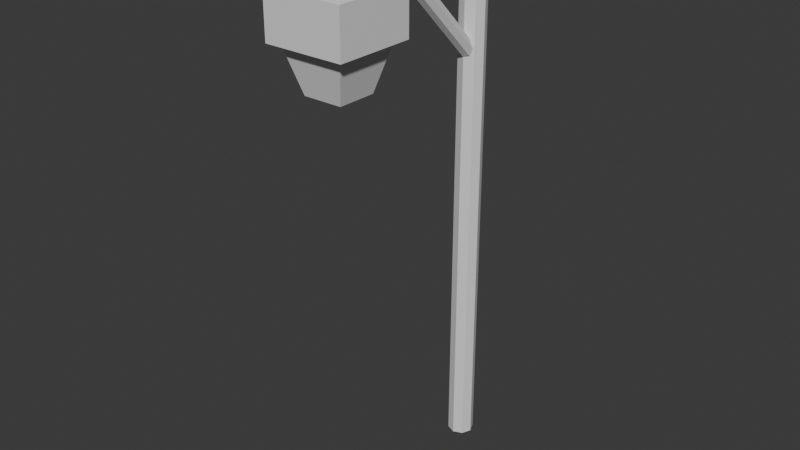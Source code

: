 # Source: roadlamp.blend  (saved by Blender 4.5.91; exported with 4.5.12 LTS)
import bpy
from mathutils import Matrix  # noqa: F401  (used for matrix-valued properties, if any)

bpy.ops.wm.read_factory_settings(use_empty=True)
scene = bpy.context.scene
scene.name = 'Scene'

# ---- collections
col_collection = bpy.data.collections.new('Collection'); scene.collection.children.link(col_collection)

# ---- materials (node trees are filled in below, after node groups)
mat_wood = bpy.data.materials.new('wood')
mat_lantern = bpy.data.materials.new('lantern')

# ---- material node trees
mat_wood.use_nodes = True; mat_wood.node_tree.nodes.clear()
_N = mat_wood.node_tree.nodes; _L = mat_wood.node_tree.links
n0 = _N.new('ShaderNodeBsdfPrincipled'); n0.name = 'Principled BSDF'; n0.location = (-200, 100)
n1 = _N.new('ShaderNodeOutputMaterial'); n1.name = 'Material Output'; n1.location = (200, 100)
_L.new(n0.outputs[0], n1.inputs[0])
n1.is_active_output = True
mat_lantern.use_nodes = True; mat_lantern.node_tree.nodes.clear()
_N = mat_lantern.node_tree.nodes; _L = mat_lantern.node_tree.links
n0 = _N.new('ShaderNodeBsdfPrincipled'); n0.name = 'Principled BSDF'; n0.location = (-200, 100)
n1 = _N.new('ShaderNodeOutputMaterial'); n1.name = 'Material Output'; n1.location = (200, 100)
_L.new(n0.outputs[0], n1.inputs[0])
n1.is_active_output = True

# ---- world
world_world = bpy.data.worlds.new('World'); scene.world = world_world
world_world.use_nodes = True; world_world.node_tree.nodes.clear()
_N = world_world.node_tree.nodes; _L = world_world.node_tree.links
n0 = _N.new('ShaderNodeOutputWorld'); n0.name = 'World Output'; n0.location = (200, 100)
n1 = _N.new('ShaderNodeBackground'); n1.name = 'Background'; n1.location = (-200, 100)
n1.inputs[0].default_value = (0.05088, 0.05088, 0.05088, 1.0)
_L.new(n1.outputs[0], n0.inputs[0])
n0.is_active_output = True
world_world.color = (0.05088, 0.05088, 0.05088)
world_world.sun_shadow_jitter_overblur = 0.0

# ---- meshes
me_cylinder_001 = bpy.data.meshes.new('Cylinder.001')
me_cylinder_001.from_pydata([(0.0, 0.09403, -1.0), (0.0, 0.09403, 3.057), (0.06649, 0.06649, -1.0), (0.06649, 0.06649, 3.057), (0.09403, 0.0, -1.0), (0.09403, 0.0, 3.057), (0.06649, -0.06649, -1.0), (0.06649, -0.06649, 3.057), (0.0, -0.09403, -1.0), (0.0, -0.09403, 3.057), (-0.06649, -0.06649, -1.0), (-0.06649, -0.06649, 3.057), (-0.09403, 0.0, -1.0), (-0.09403, 0.0, 3.057), (-0.06649, 0.06649, -1.0), (-0.06649, 0.06649, 3.057)], [], [(0, 1, 3, 2), (2, 3, 5, 4), (4, 5, 7, 6), (6, 7, 9, 8), (8, 9, 11, 10), (10, 11, 13, 12), (3, 1, 15, 13, 11, 9, 7, 5), (12, 13, 15, 14), (14, 15, 1, 0), (0, 2, 4, 6, 8, 10, 12, 14)])
_uv = me_cylinder_001.uv_layers.new(name='UVMap')
_uv.uv.foreach_set('vector', [0.03557, 0.0001184, 0.03557, 0.9999, 0.01783, 0.9999, 0.01783, 0.0001275, 0.01783, 0.0001275, 0.01783, 0.9999, 9.655e-05, 0.9999, 9.643e-05, 0.0001482, 0.142, 0.0001479, 0.142, 0.9999, 0.1242, 0.9999, 0.1242, 0.0001034, 0.1242, 0.0001034, 0.1242, 0.9999, 0.1065, 0.9999, 0.1065, 0.000105, 0.1065, 0.000105, 0.1065, 0.9999, 0.08878, 0.9999, 0.08877, 9.894e-05, 0.08877, 9.894e-05, 0.08878, 0.9999, 0.07104, 0.9999, 0.07104, 9.646e-05, 0.1422, 0.3578, 0.1547, 0.3453, 0.1725, 0.3453, 0.185, 0.3578, 0.185, 0.3756, 0.1725, 0.3881, 0.1547, 0.3881, 0.1422, 0.3756, 0.07104, 9.646e-05, 0.07104, 0.9999, 0.05331, 0.9999, 0.0533, 0.000104, 0.0533, 0.000104, 0.05331, 0.9999, 0.03557, 0.9999, 0.03557, 0.0001184, 0.228, 0.3578, 0.228, 0.3756, 0.2155, 0.3881, 0.1977, 0.3881, 0.1852, 0.3756, 0.1852, 0.3578, 0.1977, 0.3453, 0.2155, 0.3453])
me_cylinder_001.materials.append(mat_wood)
me_cylinder_001.update()
me_cylinder_002 = bpy.data.meshes.new('Cylinder.002')
me_cylinder_002.from_pydata([(0.0, 0.06841, -0.3451), (0.0, 0.06841, 1.055), (0.04838, 0.04838, -0.3451), (0.04838, 0.04838, 1.055), (0.06841, 0.0, -0.3451), (0.06841, 0.0, 1.055), (0.04838, -0.04838, -0.3451), (0.04838, -0.04838, 1.055), (0.0, -0.06841, -0.3451), (0.0, -0.06841, 1.055), (-0.04838, -0.04838, -0.3451), (-0.04838, -0.04838, 1.055), (-0.06841, 0.0, -0.3451), (-0.06841, 0.0, 1.055), (-0.04838, 0.04838, -0.3451), (-0.04838, 0.04838, 1.055)], [], [(0, 1, 3, 2), (2, 3, 5, 4), (4, 5, 7, 6), (6, 7, 9, 8), (8, 9, 11, 10), (10, 11, 13, 12), (3, 1, 15, 13, 11, 9, 7, 5), (12, 13, 15, 14), (14, 15, 1, 0), (0, 2, 4, 6, 8, 10, 12, 14)])
_uv = me_cylinder_002.uv_layers.new(name='UVMap')
_uv.uv.foreach_set('vector', [0.2843, 0.0001053, 0.2843, 0.3451, 0.2714, 0.3451, 0.2714, 0.000118, 0.2714, 0.000118, 0.2714, 0.3451, 0.2585, 0.3451, 0.2585, 0.0001355, 0.2585, 0.0001355, 0.2585, 0.3451, 0.2456, 0.3451, 0.2456, 0.0001464, 0.3488, 0.0001452, 0.3488, 0.3451, 0.3359, 0.3451, 0.3359, 0.0001133, 0.3359, 0.0001133, 0.3359, 0.3451, 0.323, 0.3451, 0.323, 0.0001014, 0.323, 0.0001014, 0.323, 0.3451, 0.3101, 0.3451, 0.3101, 9.643e-05, 0.2373, 0.3453, 0.2502, 0.3453, 0.2593, 0.3544, 0.2593, 0.3673, 0.2502, 0.3765, 0.2373, 0.3765, 0.2282, 0.3673, 0.2282, 0.3544, 0.3101, 9.643e-05, 0.3101, 0.3451, 0.2972, 0.3451, 0.2972, 9.8e-05, 0.2972, 9.8e-05, 0.2972, 0.3451, 0.2843, 0.3451, 0.2843, 0.0001053, 0.2907, 0.3544, 0.2907, 0.3673, 0.2816, 0.3765, 0.2687, 0.3765, 0.2595, 0.3673, 0.2595, 0.3544, 0.2687, 0.3453, 0.2816, 0.3453])
me_cylinder_002.materials.append(mat_wood)
me_cylinder_002.update()
me_cylinder_003 = bpy.data.meshes.new('Cylinder.003')
me_cylinder_003.from_pydata([(0.0, 0.06841, -0.3451), (0.0, 0.06841, 1.055), (0.04838, 0.04838, -0.3451), (0.04838, 0.04838, 1.055), (0.06841, 0.0, -0.3451), (0.06841, 0.0, 1.055), (0.04838, -0.04838, -0.3451), (0.04838, -0.04838, 1.055), (0.0, -0.06841, -0.3451), (0.0, -0.06841, 1.055), (-0.04838, -0.04838, -0.3451), (-0.04838, -0.04838, 1.055), (-0.06841, 0.0, -0.3451), (-0.06841, 0.0, 1.055), (-0.04838, 0.04838, -0.3451), (-0.04838, 0.04838, 1.055)], [], [(0, 1, 3, 2), (2, 3, 5, 4), (4, 5, 7, 6), (6, 7, 9, 8), (8, 9, 11, 10), (10, 11, 13, 12), (3, 1, 15, 13, 11, 9, 7, 5), (12, 13, 15, 14), (14, 15, 1, 0), (0, 2, 4, 6, 8, 10, 12, 14)])
_uv = me_cylinder_003.uv_layers.new(name='UVMap')
_uv.uv.foreach_set('vector', [0.1551, 0.0001355, 0.1551, 0.3451, 0.1422, 0.3451, 0.1422, 0.0001465, 0.2454, 0.0001453, 0.2454, 0.3451, 0.2325, 0.3451, 0.2325, 0.0001134, 0.2325, 0.0001134, 0.2325, 0.3451, 0.2196, 0.3451, 0.2196, 0.0001015, 0.2196, 0.0001015, 0.2196, 0.3451, 0.2067, 0.3451, 0.2067, 9.645e-05, 0.2067, 9.645e-05, 0.2067, 0.3451, 0.1938, 0.3451, 0.1938, 9.805e-05, 0.1938, 9.805e-05, 0.1938, 0.3451, 0.1809, 0.3451, 0.1809, 0.0001053, 0.3, 0.3453, 0.3129, 0.3453, 0.322, 0.3544, 0.322, 0.3673, 0.3129, 0.3765, 0.3, 0.3765, 0.2909, 0.3673, 0.2909, 0.3544, 0.1809, 0.0001053, 0.1809, 0.3451, 0.168, 0.3451, 0.168, 0.000118, 0.168, 0.000118, 0.168, 0.3451, 0.1551, 0.3451, 0.1551, 0.0001355, 0.3534, 0.3544, 0.3534, 0.3673, 0.3443, 0.3765, 0.3314, 0.3765, 0.3222, 0.3673, 0.3222, 0.3544, 0.3314, 0.3453, 0.3443, 0.3453])
me_cylinder_003.materials.append(mat_wood)
me_cylinder_003.update()
me_cube = bpy.data.meshes.new('Cube')
me_cube.from_pydata([(-0.6194, -0.6194, -1.015), (-0.1152, -0.1152, 1.936), (-0.6194, 0.6194, -1.015), (-0.1152, 0.1152, 1.936), (0.6194, -0.6194, -1.015), (0.1152, -0.1152, 1.936), (0.6194, 0.6194, -1.015), (0.1152, 0.1152, 1.936), (-1.021, -1.021, 0.4316), (-1.021, 1.021, 0.4316), (1.021, 1.021, 0.4316), (1.021, -1.021, 0.4316), (-1.271, -1.271, 0.4032), (-1.271, -1.271, 1.844), (-1.271, 1.271, 1.844), (1.271, 1.271, 1.844), (1.271, -1.271, 1.844), (-1.271, 1.271, 0.4032), (1.271, 1.271, 0.4032), (1.271, -1.271, 0.4032), (-1.0, -1.0, 1.936), (-1.0, 1.0, 1.936), (1.0, 1.0, 1.936), (1.0, -1.0, 1.936), (-0.1152, -0.1152, 2.395), (-0.1152, 0.1152, 2.395), (0.1152, 0.1152, 2.395), (0.1152, -0.1152, 2.395)], [], [(20, 21, 14, 13), (11, 10, 18, 19), (22, 23, 16, 15), (9, 8, 12, 17), (2, 6, 4, 0), (1, 5, 27, 24), (4, 11, 8, 0), (6, 10, 11, 4), (2, 9, 10, 6), (0, 8, 9, 2), (12, 13, 14, 17), (17, 14, 15, 18), (18, 15, 16, 19), (19, 16, 13, 12), (23, 20, 13, 16), (10, 9, 17, 18), (8, 11, 19, 12), (21, 22, 15, 14), (1, 3, 21, 20), (3, 7, 22, 21), (7, 5, 23, 22), (5, 1, 20, 23), (26, 25, 24, 27), (7, 3, 25, 26), (5, 7, 26, 27), (3, 1, 24, 25)])
_uv = me_cube.uv_layers.new(name='UVMap')
_uv.uv.foreach_set('vector', [0.3344, 0.8755, 0.1917, 0.8282, 0.1901, 0.7989, 0.3498, 0.8518, 0.5244, 0.3409, 0.3426, 0.2927, 0.3267, 0.2641, 0.5522, 0.3247, 0.3936, 0.1166, 0.5709, 0.1663, 0.5878, 0.1982, 0.3621, 0.1353, 0.2311, 0.6564, 0.4062, 0.7179, 0.4015, 0.7436, 0.2242, 0.6809, 0.302, 0.5374, 0.3448, 0.4368, 0.456, 0.4647, 0.4361, 0.5834, 0.2572, 0.9485, 0.2794, 0.9653, 0.2545, 0.9999, 0.2372, 0.9877, 0.5597, 0.6284, 0.5783, 0.7922, 0.4062, 0.7179, 0.4361, 0.5834, 0.3448, 0.4368, 0.3426, 0.2927, 0.5244, 0.3409, 0.456, 0.4647, 0.302, 0.5374, 0.2311, 0.6564, 0.04755, 0.6185, 0.1666, 0.4842, 0.4361, 0.5834, 0.4062, 0.7179, 0.2311, 0.6564, 0.302, 0.5374, 0.4015, 0.7436, 0.3498, 0.8518, 0.1901, 0.7989, 0.2242, 0.6809, 0.2242, 0.6809, 0.1901, 0.7989, 7.666e-05, 0.8127, 0.01388, 0.6406, 0.3267, 0.2641, 0.3621, 0.1353, 0.5878, 0.1982, 0.5522, 0.3247, 0.5878, 0.8298, 0.5126, 0.975, 0.3498, 0.8518, 0.4015, 0.7436, 0.4665, 0.9854, 0.3344, 0.8755, 0.3498, 0.8518, 0.5126, 0.975, 0.04755, 0.6185, 0.2311, 0.6564, 0.2242, 0.6809, 0.01388, 0.6406, 0.4062, 0.7179, 0.5783, 0.7922, 0.5878, 0.8298, 0.4015, 0.7436, 0.1917, 0.8282, 0.02916, 0.8483, 7.666e-05, 0.8127, 0.1901, 0.7989, 0.2572, 0.9485, 0.2195, 0.9371, 0.1917, 0.8282, 0.3344, 0.8755, 0.2195, 0.9371, 0.1888, 0.943, 0.02916, 0.8483, 0.1917, 0.8282, 0.4952, 0.06065, 0.5155, 0.06627, 0.5709, 0.1663, 0.3936, 0.1166, 0.2794, 0.9653, 0.2572, 0.9485, 0.3344, 0.8755, 0.4665, 0.9854, 0.5023, 0.02056, 0.5035, 7.661e-05, 0.5243, 0.001137, 0.5237, 0.02306, 0.1888, 0.943, 0.2195, 0.9371, 0.2176, 0.9798, 0.1965, 0.9809, 0.5155, 0.06627, 0.4952, 0.06065, 0.5023, 0.02056, 0.5237, 0.02306, 0.2195, 0.9371, 0.2572, 0.9485, 0.2372, 0.9877, 0.2176, 0.9798])
me_cube.materials.append(mat_lantern)
me_cube.update()

# ---- objects
ob_cylinder = bpy.data.objects.new('Cylinder', me_cylinder_001)
ob_cylinder_001 = bpy.data.objects.new('Cylinder.001', me_cylinder_002)
ob_cylinder_002 = bpy.data.objects.new('Cylinder.002', me_cylinder_003)
ob_cube = bpy.data.objects.new('Cube', me_cube)

# ---- transforms, parenting, visibility, modifiers, constraints
ob_cylinder.location = (0.0, 0.0, 0.1953)
ob_cylinder_001.location = (0.0, -0.267, 3.067)
ob_cylinder_001.rotation_euler = (1.571, -0.0, 0.0)
ob_cylinder_002.location = (0.0, -0.267, 2.445)
ob_cylinder_002.rotation_euler = (0.7854, -0.0, 0.0)
ob_cylinder_002.scale = (0.8549, 0.8549, 0.8549)
ob_cube.location = (0.0, -1.273, 2.495)
ob_cube.scale = (0.222, 0.222, 0.222)

# ---- collection membership
col_collection.objects.link(ob_cylinder)
col_collection.objects.link(ob_cylinder_001)
col_collection.objects.link(ob_cylinder_002)
col_collection.objects.link(ob_cube)

# ---- scene / render settings (as saved in the file)
scene.frame_start = 1; scene.frame_end = 250; scene.frame_set(1)
scene.render.engine = 'BLENDER_EEVEE_NEXT'
bpy.context.view_layer.update()

# ---- added for rendering (the .blend has no active camera and no usable light): camera, sun
cam_auto = bpy.data.cameras.new('AutoCamera')
cam_auto.lens = 50.0
cam_auto.sensor_width = 36.0
cam_auto.clip_end = 1000.0
ob_auto_camera = bpy.data.objects.new('AutoCamera', cam_auto)
scene.collection.objects.link(ob_auto_camera)
ob_auto_camera.location = (4.08541, -5.6332, 4.49203)
ob_auto_camera.rotation_euler = (1.09748, -7.21219e-08, 0.694738)
scene.camera = ob_auto_camera
light_auto_sun = bpy.data.lights.new('AutoSun', 'SUN')
light_auto_sun.energy = 3.0
light_auto_sun.angle = 0.0523599
ob_auto_sun = bpy.data.objects.new('AutoSun', light_auto_sun)
scene.collection.objects.link(ob_auto_sun)
ob_auto_sun.rotation_euler = (0.872665, 0.174533, 0.523599)
bpy.context.view_layer.update()
